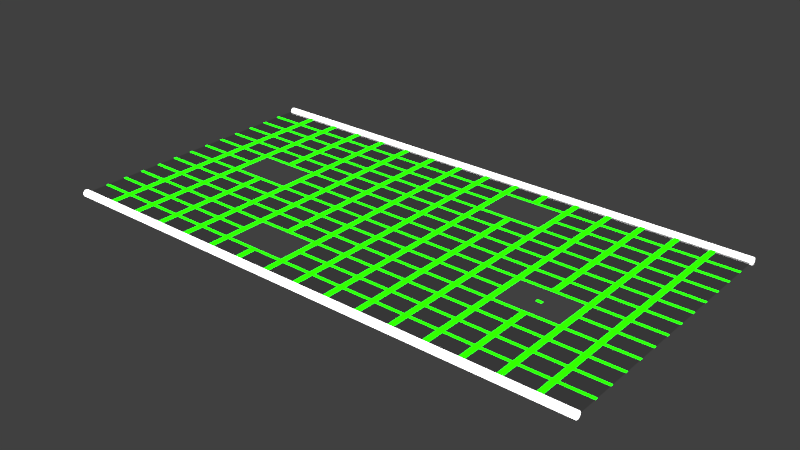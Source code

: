 # Source: track02.002.blend  (saved by Blender 2.79.0; exported with 4.5.12 LTS)
import bpy
from mathutils import Matrix  # noqa: F401  (used for matrix-valued properties, if any)

bpy.ops.wm.read_factory_settings(use_empty=True)
scene = bpy.context.scene
scene.name = 'Scene'

# ---- collections
col_collection_1 = bpy.data.collections.new('Collection 1'); scene.collection.children.link(col_collection_1)

# ---- materials (node trees are filled in below, after node groups)
mat_neon_white = bpy.data.materials.new('neon_white')
mat_neon_white.alpha_threshold = 0.0
mat_neon_white.roughness = 0.5
mat_bottom_white_glass = bpy.data.materials.new('bottom_white_glass')
mat_bottom_white_glass.alpha_threshold = 0.0
mat_bottom_white_glass.roughness = 0.5
mat_bottom_white_glass.line_color = (0.0, 0.0, 0.0, 1.0)
mat_neon_green = bpy.data.materials.new('neon_green')
mat_neon_green.alpha_threshold = 0.0
mat_neon_green.roughness = 0.5

# ---- material node trees
mat_neon_white.use_nodes = True; mat_neon_white.node_tree.nodes.clear()
_N = mat_neon_white.node_tree.nodes; _L = mat_neon_white.node_tree.links
n0 = _N.new('ShaderNodeOutputMaterial'); n0.name = 'Material Output'; n0.location = (300, 300)
n1 = _N.new('ShaderNodeEmission'); n1.name = 'Emission'; n1.location = (10, 300)
n1.inputs[0].default_value = (0.8, 0.8, 0.8, 1.0)
n1.inputs[1].default_value = 5.0
_L.new(n1.outputs[0], n0.inputs[0])
n0.is_active_output = True
mat_bottom_white_glass.use_nodes = True; mat_bottom_white_glass.node_tree.nodes.clear()
_N = mat_bottom_white_glass.node_tree.nodes; _L = mat_bottom_white_glass.node_tree.links
n0 = _N.new('ShaderNodeOutputMaterial'); n0.name = 'Material Output'; n0.location = (300, 300)
n1 = _N.new('ShaderNodeBsdfGlass'); n1.name = 'Glass BSDF'; n1.location = (10, 300)
n1.distribution = 'BECKMANN'
n1.inputs[0].default_value = (0.7224, 0.7224, 0.7224, 1.0)
n1.inputs[2].default_value = 1.45
_L.new(n1.outputs[0], n0.inputs[0])
n0.is_active_output = True
mat_neon_green.use_nodes = True; mat_neon_green.node_tree.nodes.clear()
_N = mat_neon_green.node_tree.nodes; _L = mat_neon_green.node_tree.links
n0 = _N.new('ShaderNodeOutputMaterial'); n0.name = 'Material Output'; n0.location = (300, 300)
n1 = _N.new('ShaderNodeEmission'); n1.name = 'Emission'; n1.location = (10, 300)
n1.inputs[0].default_value = (0.003425, 0.8, 0.0, 1.0)
n1.inputs[1].default_value = 10.0
_L.new(n1.outputs[0], n0.inputs[0])
n0.is_active_output = True

# ---- world
world_world = bpy.data.worlds.new('World'); scene.world = world_world
world_world.color = (0.05088, 0.05088, 0.05088)
world_world.use_sun_shadow = False
world_world.sun_shadow_jitter_overblur = 0.0
world_world.cycles.sampling_method = 'MANUAL'

# ---- meshes
me_cylinder_007 = bpy.data.meshes.new('Cylinder.007')
me_cylinder_007.from_pydata([(-39.99, 21.0, -3.46e-06), (40.04, 21.0, 2.582e-06), (-39.99, 20.99, -0.09758), (40.04, 20.99, -0.09758), (-39.99, 20.96, -0.1914), (40.04, 20.96, -0.1914), (-39.99, 20.92, -0.2779), (40.04, 20.92, -0.2779), (-39.99, 20.85, -0.3537), (40.04, 20.85, -0.3537), (-39.99, 20.78, -0.4159), (40.04, 20.78, -0.4159), (-39.99, 20.69, -0.4621), (40.04, 20.69, -0.4621), (-39.99, 20.6, -0.4906), (40.04, 20.6, -0.4906), (-39.99, 20.5, -0.5002), (40.04, 20.5, -0.5002), (-39.99, 20.4, -0.4906), (40.04, 20.4, -0.4906), (-39.99, 20.31, -0.4621), (40.04, 20.31, -0.4621), (-39.99, 20.22, -0.4159), (40.04, 20.22, -0.4159), (-39.99, 20.15, -0.3537), (40.04, 20.15, -0.3537), (-39.99, 20.08, -0.2779), (40.04, 20.08, -0.2779), (-39.99, 20.04, -0.1914), (40.04, 20.04, -0.1914), (-39.99, 20.01, -0.09758), (40.04, 20.01, -0.09758), (-39.99, 20.0, -3.297e-06), (40.04, 20.0, 2.745e-06), (-39.99, 20.01, 0.09758), (40.04, 20.01, 0.09758), (-39.99, 20.04, 0.1914), (40.04, 20.04, 0.1914), (-39.99, 20.08, 0.2779), (40.04, 20.08, 0.2779), (-39.99, 20.15, 0.3537), (40.04, 20.15, 0.3537), (-39.99, 20.22, 0.4159), (40.04, 20.22, 0.4159), (-39.99, 20.31, 0.4621), (40.04, 20.31, 0.4621), (-39.99, 20.4, 0.4906), (40.04, 20.4, 0.4906), (-39.99, 20.5, 0.5002), (40.04, 20.5, 0.5002), (-39.99, 20.6, 0.4906), (40.04, 20.6, 0.4906), (-39.99, 20.69, 0.4621), (40.04, 20.69, 0.4621), (-39.99, 20.78, 0.4159), (40.04, 20.78, 0.4159), (-39.99, 20.85, 0.3537), (40.04, 20.85, 0.3537), (-39.99, 20.92, 0.2779), (40.04, 20.92, 0.2779), (-39.99, 20.96, 0.1914), (40.04, 20.96, 0.1914), (-39.99, 20.99, 0.09758), (40.04, 20.99, 0.09758), (-40.02, -20.0, -3.025e-06), (40.01, -20.0, 3.096e-06), (-40.02, -20.01, -0.09758), (40.01, -20.01, -0.09758), (-40.02, -20.04, -0.1914), (40.01, -20.04, -0.1914), (-40.02, -20.08, -0.2779), (40.01, -20.08, -0.2779), (-40.02, -20.15, -0.3537), (40.01, -20.15, -0.3537), (-40.02, -20.22, -0.4159), (40.01, -20.22, -0.4159), (-40.02, -20.31, -0.4621), (40.01, -20.31, -0.4621), (-40.02, -20.4, -0.4906), (40.01, -20.4, -0.4906), (-40.02, -20.5, -0.5002), (40.01, -20.5, -0.5002), (-40.02, -20.6, -0.4906), (40.01, -20.6, -0.4906), (-40.02, -20.69, -0.4621), (40.01, -20.69, -0.4621), (-40.02, -20.78, -0.4159), (40.01, -20.78, -0.4159), (-40.02, -20.85, -0.3537), (40.01, -20.85, -0.3537), (-40.02, -20.92, -0.2779), (40.01, -20.92, -0.2779), (-40.02, -20.96, -0.1914), (40.01, -20.96, -0.1914), (-40.02, -20.99, -0.09758), (40.01, -20.99, -0.09758), (-40.02, -21.0, -2.862e-06), (40.01, -21.0, 3.259e-06), (-40.02, -20.99, 0.09758), (40.01, -20.99, 0.09758), (-40.02, -20.96, 0.1914), (40.01, -20.96, 0.1914), (-40.02, -20.92, 0.2779), (40.01, -20.92, 0.2779), (-40.02, -20.85, 0.3537), (40.01, -20.85, 0.3537), (-40.02, -20.78, 0.4159), (40.01, -20.78, 0.4159), (-40.02, -20.69, 0.4621), (40.01, -20.69, 0.4621), (-40.02, -20.6, 0.4906), (40.01, -20.6, 0.4906), (-40.02, -20.5, 0.5002), (40.01, -20.5, 0.5002), (-40.02, -20.4, 0.4906), (40.01, -20.4, 0.4906), (-40.02, -20.31, 0.4621), (40.01, -20.31, 0.4621), (-40.02, -20.22, 0.4159), (40.01, -20.22, 0.4159), (-40.02, -20.15, 0.3537), (40.01, -20.15, 0.3537), (-40.02, -20.08, 0.2779), (40.01, -20.08, 0.2779), (-40.02, -20.04, 0.1914), (40.01, -20.04, 0.1914), (-40.02, -20.01, 0.09758), (40.01, -20.01, 0.09758), (-40.0, -20.0, -3.91e-09), (40.0, -20.0, 7.546e-08), (-40.0, 20.0, -3.91e-09), (40.0, 20.0, 7.546e-08), (-40.0, 16.72, -3.91e-09), (-40.0, 17.12, -3.91e-09), (-40.0, 13.65, -3.91e-09), (-40.0, 14.05, -3.91e-09), (-40.0, 10.57, -3.91e-09), (-40.0, 10.97, -3.91e-09), (-40.0, 7.492, -3.91e-09), (-40.0, 7.892, -3.91e-09), (-40.0, 4.415, -3.91e-09), (-40.0, 4.815, -3.91e-09), (-40.0, 1.338, -3.91e-09), (-40.0, 1.738, -3.91e-09), (-40.0, -1.738, -3.91e-09), (-40.0, -1.338, -3.91e-09), (-40.0, -4.815, -3.91e-09), (-40.0, -4.415, -3.91e-09), (-40.0, -7.892, -3.91e-09), (-40.0, -7.492, -3.91e-09), (-40.0, -10.97, -3.91e-09), (-40.0, -10.57, -3.91e-09), (-40.0, -14.05, -3.91e-09), (-40.0, -13.65, -3.91e-09), (-40.0, -17.12, -3.91e-09), (-40.0, -16.72, -3.91e-09), (40.0, -16.72, 7.546e-08), (40.0, -17.12, 7.546e-08), (40.0, -13.65, 7.546e-08), (40.0, -14.05, 7.546e-08), (40.0, -10.57, 7.546e-08), (40.0, -10.97, 7.546e-08), (40.0, -7.492, 7.546e-08), (40.0, -7.892, 7.546e-08), (40.0, -4.415, 7.546e-08), (40.0, -4.815, 7.546e-08), (40.0, -1.338, 7.546e-08), (40.0, -1.738, 7.546e-08), (40.0, 1.738, 7.546e-08), (40.0, 1.338, 7.546e-08), (40.0, 4.815, 7.546e-08), (40.0, 4.415, 7.546e-08), (40.0, 7.892, 7.546e-08), (40.0, 7.492, 7.546e-08), (40.0, 10.97, 7.546e-08), (40.0, 10.57, 7.546e-08), (40.0, 14.05, 7.546e-08), (40.0, 13.65, 7.546e-08), (40.0, 17.12, 7.546e-08), (40.0, 16.72, 7.546e-08), (-34.6, -20.0, 1.447e-09), (-35.4, -20.0, 6.53e-10), (-29.6, -20.0, 6.407e-09), (-30.4, -20.0, 5.614e-09), (-24.6, -20.0, 1.137e-08), (-25.4, -20.0, 1.057e-08), (-19.6, -20.0, 1.633e-08), (-20.4, -20.0, 1.553e-08), (-14.6, -20.0, 2.129e-08), (-15.4, -20.0, 2.049e-08), (-9.602, -20.0, 2.625e-08), (-10.4, -20.0, 2.546e-08), (-4.602, -20.0, 3.121e-08), (-5.402, -20.0, 3.042e-08), (0.3983, -20.0, 3.617e-08), (-0.4017, -20.0, 3.538e-08), (5.398, -20.0, 4.113e-08), (4.598, -20.0, 4.034e-08), (10.4, -20.0, 4.609e-08), (9.598, -20.0, 4.53e-08), (15.4, -20.0, 5.105e-08), (14.6, -20.0, 5.026e-08), (20.4, -20.0, 5.601e-08), (19.6, -20.0, 5.522e-08), (25.4, -20.0, 6.097e-08), (24.6, -20.0, 6.018e-08), (30.4, -20.0, 6.593e-08), (29.6, -20.0, 6.514e-08), (35.4, -20.0, 7.089e-08), (34.6, -20.0, 7.01e-08), (34.6, 20.0, 7.01e-08), (35.4, 20.0, 7.089e-08), (29.6, 20.0, 6.514e-08), (30.4, 20.0, 6.593e-08), (24.6, 20.0, 6.018e-08), (25.4, 20.0, 6.097e-08), (19.6, 20.0, 5.522e-08), (20.4, 20.0, 5.601e-08), (14.6, 20.0, 5.026e-08), (15.4, 20.0, 5.105e-08), (9.598, 20.0, 4.53e-08), (10.4, 20.0, 4.609e-08), (4.598, 20.0, 4.034e-08), (5.398, 20.0, 4.113e-08), (-0.4017, 20.0, 3.538e-08), (0.3983, 20.0, 3.617e-08), (-5.402, 20.0, 3.042e-08), (-4.602, 20.0, 3.121e-08), (-10.4, 20.0, 2.546e-08), (-9.602, 20.0, 2.625e-08), (-15.4, 20.0, 2.049e-08), (-14.6, 20.0, 2.129e-08), (-20.4, 20.0, 1.553e-08), (-19.6, 20.0, 1.633e-08), (-25.4, 20.0, 1.057e-08), (-24.6, 20.0, 1.137e-08), (-30.4, 20.0, 5.614e-09), (-29.6, 20.0, 6.407e-09), (-35.4, 20.0, 6.53e-10), (-34.6, 20.0, 1.447e-09), (35.4, -17.12, 7.089e-08), (35.4, -16.72, 7.089e-08), (34.6, -16.72, 7.01e-08), (34.6, -17.12, 7.01e-08), (30.4, -17.12, 6.593e-08), (30.4, -16.72, 6.593e-08), (29.6, -16.72, 6.514e-08), (29.6, -17.12, 6.514e-08), (25.4, -17.12, 6.097e-08), (25.4, -16.72, 6.097e-08), (24.6, -16.72, 6.018e-08), (24.6, -17.12, 6.018e-08), (20.4, -17.12, 5.601e-08), (20.4, -16.72, 5.601e-08), (19.6, -16.72, 5.522e-08), (19.6, -17.12, 5.522e-08), (15.4, -17.12, 5.105e-08), (15.4, -16.72, 5.105e-08), (14.6, -16.72, 5.026e-08), (14.6, -17.12, 5.026e-08), (10.4, -17.12, 4.609e-08), (10.4, -16.72, 4.609e-08), (9.598, -16.72, 4.53e-08), (9.598, -17.12, 4.53e-08), (5.398, -17.12, 4.113e-08), (5.398, -16.72, 4.113e-08), (4.598, -16.72, 4.034e-08), (4.598, -17.12, 4.034e-08), (0.3983, -17.12, 3.617e-08), (0.3983, -16.72, 3.617e-08), (-0.4017, -16.72, 3.538e-08), (-0.4017, -17.12, 3.538e-08), (-4.602, -17.12, 3.121e-08), (-4.602, -16.72, 3.121e-08), (-5.402, -16.72, 3.042e-08), (-5.402, -17.12, 3.042e-08), (-9.602, -17.12, 2.625e-08), (-9.602, -16.72, 2.625e-08), (-10.4, -16.72, 2.546e-08), (-10.4, -17.12, 2.546e-08), (-14.6, -17.12, 2.129e-08), (-14.6, -16.72, 2.129e-08), (-15.4, -16.72, 2.049e-08), (-15.4, -17.12, 2.049e-08), (-19.6, -17.12, 1.633e-08), (-19.6, -16.72, 1.633e-08), (-20.4, -16.72, 1.553e-08), (-20.4, -17.12, 1.553e-08), (-24.6, -17.12, 1.137e-08), (-24.6, -16.72, 1.137e-08), (-25.4, -16.72, 1.057e-08), (-25.4, -17.12, 1.057e-08), (-29.6, -17.12, 6.407e-09), (-29.6, -16.72, 6.407e-09), (-30.4, -16.72, 5.614e-09), (-30.4, -17.12, 5.614e-09), (-35.4, -17.12, 6.53e-10), (-34.6, -17.12, 1.447e-09), (-34.6, -16.72, 1.447e-09), (-35.4, -16.72, 6.53e-10), (35.4, -14.05, 7.089e-08), (35.4, -13.65, 7.089e-08), (34.6, -13.65, 7.01e-08), (34.6, -14.05, 7.01e-08), (30.4, -14.05, 6.593e-08), (30.4, -13.65, 6.593e-08), (29.6, -13.65, 6.514e-08), (29.6, -14.05, 6.514e-08), (25.4, -14.05, 6.097e-08), (25.4, -13.65, 6.097e-08), (24.6, -13.65, 6.018e-08), (24.6, -14.05, 6.018e-08), (20.4, -14.05, 5.601e-08), (20.4, -13.65, 5.601e-08), (19.6, -13.65, 5.522e-08), (19.6, -14.05, 5.522e-08), (15.4, -14.05, 5.105e-08), (15.4, -13.65, 5.105e-08), (14.6, -13.65, 5.026e-08), (14.6, -14.05, 5.026e-08), (10.4, -14.05, 4.609e-08), (10.4, -13.65, 4.609e-08), (9.598, -13.65, 4.53e-08), (9.598, -14.05, 4.53e-08), (5.398, -14.05, 4.113e-08), (5.398, -13.65, 4.113e-08), (4.598, -13.65, 4.034e-08), (4.598, -14.05, 4.034e-08), (0.3983, -14.05, 3.617e-08), (0.3983, -13.65, 3.617e-08), (-0.4017, -13.65, 3.538e-08), (-0.4017, -14.05, 3.538e-08), (-4.602, -14.05, 3.121e-08), (-4.602, -13.65, 3.121e-08), (-5.402, -13.65, 3.042e-08), (-5.402, -14.05, 3.042e-08), (-14.6, -14.05, 2.129e-08), (-14.6, -13.65, 2.129e-08), (-15.4, -13.65, 2.049e-08), (-15.4, -14.05, 2.049e-08), (-19.6, -14.05, 1.633e-08), (-19.6, -13.65, 1.633e-08), (-20.4, -13.65, 1.553e-08), (-20.4, -14.05, 1.553e-08), (-24.6, -14.05, 1.137e-08), (-24.6, -13.65, 1.137e-08), (-25.4, -13.65, 1.057e-08), (-25.4, -14.05, 1.057e-08), (-29.6, -14.05, 6.407e-09), (-29.6, -13.65, 6.407e-09), (-30.4, -13.65, 5.614e-09), (-30.4, -14.05, 5.614e-09), (-35.4, -14.05, 6.53e-10), (-34.6, -14.05, 1.447e-09), (-34.6, -13.65, 1.447e-09), (-35.4, -13.65, 6.53e-10), (35.4, -10.97, 7.089e-08), (35.4, -10.57, 7.089e-08), (34.6, -10.57, 7.01e-08), (34.6, -10.97, 7.01e-08), (30.4, -10.97, 6.593e-08), (30.4, -10.57, 6.593e-08), (29.6, -10.57, 6.514e-08), (29.6, -10.97, 6.514e-08), (25.4, -10.97, 6.097e-08), (25.4, -10.57, 6.097e-08), (24.6, -10.57, 6.018e-08), (24.6, -10.97, 6.018e-08), (20.4, -10.97, 5.601e-08), (20.4, -10.57, 5.601e-08), (19.6, -10.57, 5.522e-08), (19.6, -10.97, 5.522e-08), (15.4, -10.97, 5.105e-08), (15.4, -10.57, 5.105e-08), (14.6, -10.57, 5.026e-08), (14.6, -10.97, 5.026e-08), (10.4, -10.97, 4.609e-08), (10.4, -10.57, 4.609e-08), (9.598, -10.57, 4.53e-08), (9.598, -10.97, 4.53e-08), (5.398, -10.97, 4.113e-08), (5.398, -10.57, 4.113e-08), (4.598, -10.57, 4.034e-08), (4.598, -10.97, 4.034e-08), (0.3983, -10.97, 3.617e-08), (0.3983, -10.57, 3.617e-08), (-0.4017, -10.57, 3.538e-08), (-0.4017, -10.97, 3.538e-08), (-4.602, -10.97, 3.121e-08), (-4.602, -10.57, 3.121e-08), (-5.402, -10.57, 3.042e-08), (-5.402, -10.97, 3.042e-08), (-9.602, -10.97, 2.625e-08), (-9.602, -10.57, 2.625e-08), (-10.4, -10.57, 2.546e-08), (-10.4, -10.97, 2.546e-08), (-14.6, -10.97, 2.129e-08), (-14.6, -10.57, 2.129e-08), (-15.4, -10.57, 2.049e-08), (-15.4, -10.97, 2.049e-08), (-19.6, -10.97, 1.633e-08), (-19.6, -10.57, 1.633e-08), (-20.4, -10.57, 1.553e-08), (-20.4, -10.97, 1.553e-08), (-24.6, -10.97, 1.137e-08), (-24.6, -10.57, 1.137e-08), (-25.4, -10.57, 1.057e-08), (-25.4, -10.97, 1.057e-08), (-29.6, -10.97, 6.407e-09), (-29.6, -10.57, 6.407e-09), (-30.4, -10.57, 5.614e-09), (-30.4, -10.97, 5.614e-09), (-35.4, -10.97, 6.53e-10), (-34.6, -10.97, 1.447e-09), (-34.6, -10.57, 1.447e-09), (-35.4, -10.57, 6.53e-10), (35.4, -7.892, 7.089e-08), (35.4, -7.492, 7.089e-08), (34.6, -7.492, 7.01e-08), (34.6, -7.892, 7.01e-08), (30.4, -7.892, 6.593e-08), (30.4, -7.492, 6.593e-08), (29.6, -7.492, 6.514e-08), (29.6, -7.892, 6.514e-08), (25.4, -7.892, 6.097e-08), (25.4, -7.492, 6.097e-08), (24.6, -7.492, 6.018e-08), (24.6, -7.892, 6.018e-08), (20.4, -7.892, 5.601e-08), (20.4, -7.492, 5.601e-08), (19.6, -7.492, 5.522e-08), (19.6, -7.892, 5.522e-08), (15.4, -7.892, 5.105e-08), (15.4, -7.492, 5.105e-08), (14.6, -7.492, 5.026e-08), (14.6, -7.892, 5.026e-08), (10.4, -7.892, 4.609e-08), (10.4, -7.492, 4.609e-08), (9.598, -7.492, 4.53e-08), (9.598, -7.892, 4.53e-08), (5.398, -7.892, 4.113e-08), (5.398, -7.492, 4.113e-08), (4.598, -7.492, 4.034e-08), (4.598, -7.892, 4.034e-08), (0.3983, -7.892, 3.617e-08), (0.3983, -7.492, 3.617e-08), (-0.4017, -7.492, 3.538e-08), (-0.4017, -7.892, 3.538e-08), (-4.602, -7.892, 3.121e-08), (-4.602, -7.492, 3.121e-08), (-5.402, -7.492, 3.042e-08), (-5.402, -7.892, 3.042e-08), (-9.602, -7.892, 2.625e-08), (-9.602, -7.492, 2.625e-08), (-10.4, -7.492, 2.546e-08), (-10.4, -7.892, 2.546e-08), (-14.6, -7.892, 2.129e-08), (-14.6, -7.492, 2.129e-08), (-15.4, -7.492, 2.049e-08), (-15.4, -7.892, 2.049e-08), (-19.6, -7.892, 1.633e-08), (-19.6, -7.492, 1.633e-08), (-20.4, -7.492, 1.553e-08), (-20.4, -7.892, 1.553e-08), (-24.6, -7.892, 1.137e-08), (-24.6, -7.492, 1.137e-08), (-25.4, -7.492, 1.057e-08), (-25.4, -7.892, 1.057e-08), (-29.6, -7.892, 6.407e-09), (-29.6, -7.492, 6.407e-09), (-30.4, -7.492, 5.614e-09), (-30.4, -7.892, 5.614e-09), (-35.4, -7.892, 6.53e-10), (-34.6, -7.892, 1.447e-09), (-34.6, -7.492, 1.447e-09), (-35.4, -7.492, 6.53e-10), (35.4, -4.815, 7.089e-08), (35.4, -4.415, 7.089e-08), (34.6, -4.415, 7.01e-08), (34.6, -4.815, 7.01e-08), (30.4, -4.815, 6.593e-08), (30.4, -4.415, 6.593e-08), (29.6, -4.415, 6.514e-08), (29.6, -4.815, 6.514e-08), (25.4, -4.815, 6.097e-08), (25.4, -4.415, 6.097e-08), (24.6, -4.415, 6.018e-08), (24.6, -4.815, 6.018e-08), (20.4, -4.815, 5.601e-08), (20.4, -4.415, 5.601e-08), (19.6, -4.415, 5.522e-08), (19.6, -4.815, 5.522e-08), (15.4, -4.815, 5.105e-08), (15.4, -4.415, 5.105e-08), (14.6, -4.415, 5.026e-08), (14.6, -4.815, 5.026e-08), (10.4, -4.815, 4.609e-08), (10.4, -4.415, 4.609e-08), (9.598, -4.415, 4.53e-08), (9.598, -4.815, 4.53e-08), (5.398, -4.815, 4.113e-08), (5.398, -4.415, 4.113e-08), (4.598, -4.415, 4.034e-08), (4.598, -4.815, 4.034e-08), (0.3983, -4.815, 3.617e-08), (0.3983, -4.415, 3.617e-08), (-0.4017, -4.415, 3.538e-08), (-0.4017, -4.815, 3.538e-08), (-4.602, -4.815, 3.121e-08), (-4.602, -4.415, 3.121e-08), (-5.402, -4.415, 3.042e-08), (-5.402, -4.815, 3.042e-08), (-9.602, -4.815, 2.625e-08), (-9.602, -4.415, 2.625e-08), (-10.4, -4.415, 2.546e-08), (-10.4, -4.815, 2.546e-08), (-14.6, -4.815, 2.129e-08), (-14.6, -4.415, 2.129e-08), (-15.4, -4.415, 2.049e-08), (-15.4, -4.815, 2.049e-08), (-19.6, -4.815, 1.633e-08), (-19.6, -4.415, 1.633e-08), (-20.4, -4.415, 1.553e-08), (-20.4, -4.815, 1.553e-08), (-24.6, -4.815, 1.137e-08), (-24.6, -4.415, 1.137e-08), (-25.4, -4.415, 1.057e-08), (-25.4, -4.815, 1.057e-08), (-29.6, -4.815, 6.407e-09), (-29.6, -4.415, 6.407e-09), (-30.4, -4.415, 5.614e-09), (-30.4, -4.815, 5.614e-09), (-35.4, -4.815, 6.53e-10), (-34.6, -4.815, 1.447e-09), (-34.6, -4.415, 1.447e-09), (-35.4, -4.415, 6.53e-10), (35.4, -1.738, 7.089e-08), (35.4, -1.338, 7.089e-08), (34.6, -1.338, 7.01e-08), (34.6, -1.738, 7.01e-08), (30.4, -1.738, 6.593e-08), (30.4, -1.338, 6.593e-08), (29.6, -1.338, 6.514e-08), (29.6, -1.738, 6.514e-08), (25.4, -1.738, 6.097e-08), (25.4, -1.338, 6.097e-08), (24.6, -1.338, 6.018e-08), (24.6, -1.738, 6.018e-08), (20.4, -1.738, 5.601e-08), (20.4, -1.338, 5.601e-08), (19.6, -1.338, 5.522e-08), (19.6, -1.738, 5.522e-08), (15.4, -1.738, 5.105e-08), (15.4, -1.338, 5.105e-08), (14.6, -1.338, 5.026e-08), (14.6, -1.738, 5.026e-08), (10.4, -1.738, 4.609e-08), (10.4, -1.338, 4.609e-08), (9.598, -1.338, 4.53e-08), (9.598, -1.738, 4.53e-08), (5.398, -1.738, 4.113e-08), (5.398, -1.338, 4.113e-08), (4.598, -1.338, 4.034e-08), (4.598, -1.738, 4.034e-08), (0.3983, -1.738, 3.617e-08), (0.3983, -1.338, 3.617e-08), (-0.4017, -1.338, 3.538e-08), (-0.4017, -1.738, 3.538e-08), (-4.602, -1.738, 3.121e-08), (-4.602, -1.338, 3.121e-08), (-5.402, -1.338, 3.042e-08), (-5.402, -1.738, 3.042e-08), (-9.602, -1.738, 2.625e-08), (-9.602, -1.338, 2.625e-08), (-10.4, -1.338, 2.546e-08), (-10.4, -1.738, 2.546e-08), (-14.6, -1.738, 2.129e-08), (-14.6, -1.338, 2.129e-08), (-15.4, -1.338, 2.049e-08), (-15.4, -1.738, 2.049e-08), (-19.6, -1.738, 1.633e-08), (-19.6, -1.338, 1.633e-08), (-20.4, -1.338, 1.553e-08), (-20.4, -1.738, 1.553e-08), (-24.6, -1.738, 1.137e-08), (-24.6, -1.338, 1.137e-08), (-25.4, -1.338, 1.057e-08), (-25.4, -1.738, 1.057e-08), (-29.6, -1.738, 6.407e-09), (-29.6, -1.338, 6.407e-09), (-30.4, -1.338, 5.614e-09), (-30.4, -1.738, 5.614e-09), (-35.4, -1.738, 6.53e-10), (-34.6, -1.738, 1.447e-09), (-34.6, -1.338, 1.447e-09), (-35.4, -1.338, 6.53e-10), (35.4, 1.338, 7.089e-08), (35.4, 1.738, 7.089e-08), (34.6, 1.738, 7.01e-08), (34.6, 1.338, 7.01e-08), (30.4, 1.338, 6.593e-08), (30.4, 1.738, 6.593e-08), (29.6, 1.738, 6.514e-08), (29.6, 1.338, 6.514e-08), (25.4, 1.338, 6.097e-08), (25.4, 1.738, 6.097e-08), (24.6, 1.738, 6.018e-08), (24.6, 1.338, 6.018e-08), (20.4, 1.338, 5.601e-08), (20.4, 1.738, 5.601e-08), (19.6, 1.738, 5.522e-08), (19.6, 1.338, 5.522e-08), (15.4, 1.338, 5.105e-08), (15.4, 1.738, 5.105e-08), (14.6, 1.738, 5.026e-08), (14.6, 1.338, 5.026e-08), (10.4, 1.338, 4.609e-08), (10.4, 1.738, 4.609e-08), (9.598, 1.738, 4.53e-08), (9.598, 1.338, 4.53e-08), (5.398, 1.338, 4.113e-08), (5.398, 1.738, 4.113e-08), (4.598, 1.738, 4.034e-08), (4.598, 1.338, 4.034e-08), (0.3983, 1.338, 3.617e-08), (0.3983, 1.738, 3.617e-08), (-0.4017, 1.738, 3.538e-08), (-0.4017, 1.338, 3.538e-08), (-4.602, 1.338, 3.121e-08), (-4.602, 1.738, 3.121e-08), (-5.402, 1.738, 3.042e-08), (-5.402, 1.338, 3.042e-08), (-9.602, 1.338, 2.625e-08), (-9.602, 1.738, 2.625e-08), (-10.4, 1.738, 2.546e-08), (-10.4, 1.338, 2.546e-08), (-14.6, 1.338, 2.129e-08), (-14.6, 1.738, 2.129e-08), (-15.4, 1.738, 2.049e-08), (-15.4, 1.338, 2.049e-08), (-19.6, 1.338, 1.633e-08), (-19.6, 1.738, 1.633e-08), (-20.4, 1.738, 1.553e-08), (-20.4, 1.338, 1.553e-08), (-29.6, 1.338, 6.407e-09), (-29.6, 1.738, 6.407e-09), (-30.4, 1.738, 5.614e-09), (-30.4, 1.338, 5.614e-09), (-35.4, 1.338, 6.53e-10), (-34.6, 1.338, 1.447e-09), (-34.6, 1.738, 1.447e-09), (-35.4, 1.738, 6.53e-10), (35.4, 4.415, 7.089e-08), (35.4, 4.815, 7.089e-08), (34.6, 4.815, 7.01e-08), (34.6, 4.415, 7.01e-08), (30.4, 4.415, 6.593e-08), (30.4, 4.815, 6.593e-08), (29.6, 4.815, 6.514e-08), (29.6, 4.415, 6.514e-08), (25.4, 4.415, 6.097e-08), (25.4, 4.815, 6.097e-08), (24.6, 4.815, 6.018e-08), (24.6, 4.415, 6.018e-08), (20.4, 4.415, 5.601e-08), (20.4, 4.815, 5.601e-08), (19.6, 4.815, 5.522e-08), (19.6, 4.415, 5.522e-08), (15.4, 4.415, 5.105e-08), (15.4, 4.815, 5.105e-08), (14.6, 4.815, 5.026e-08), (14.6, 4.415, 5.026e-08), (10.4, 4.415, 4.609e-08), (10.4, 4.815, 4.609e-08), (9.598, 4.815, 4.53e-08), (9.598, 4.415, 4.53e-08), (5.398, 4.415, 4.113e-08), (5.398, 4.815, 4.113e-08), (4.598, 4.815, 4.034e-08), (4.598, 4.415, 4.034e-08), (0.3983, 4.415, 3.617e-08), (0.3983, 4.815, 3.617e-08), (-0.4017, 4.815, 3.538e-08), (-0.4017, 4.415, 3.538e-08), (-4.602, 4.415, 3.121e-08), (-4.602, 4.815, 3.121e-08), (-5.402, 4.815, 3.042e-08), (-5.402, 4.415, 3.042e-08), (-9.602, 4.415, 2.625e-08), (-9.602, 4.815, 2.625e-08), (-10.4, 4.815, 2.546e-08), (-10.4, 4.415, 2.546e-08), (-14.6, 4.415, 2.129e-08), (-14.6, 4.815, 2.129e-08), (-15.4, 4.815, 2.049e-08), (-15.4, 4.415, 2.049e-08), (-19.6, 4.415, 1.633e-08), (-19.6, 4.815, 1.633e-08), (-20.4, 4.815, 1.553e-08), (-20.4, 4.415, 1.553e-08), (-24.6, 4.415, 1.137e-08), (-24.6, 4.815, 1.137e-08), (-25.4, 4.815, 1.057e-08), (-25.4, 4.415, 1.057e-08), (-29.6, 4.415, 6.407e-09), (-29.6, 4.815, 6.407e-09), (-30.4, 4.815, 5.614e-09), (-30.4, 4.415, 5.614e-09), (-35.4, 4.415, 6.53e-10), (-34.6, 4.415, 1.447e-09), (-34.6, 4.815, 1.447e-09), (-35.4, 4.815, 6.53e-10), (35.4, 7.492, 7.089e-08), (35.4, 7.892, 7.089e-08), (34.6, 7.892, 7.01e-08), (34.6, 7.492, 7.01e-08), (30.4, 7.492, 6.593e-08), (30.4, 7.892, 6.593e-08), (29.6, 7.892, 6.514e-08), (29.6, 7.492, 6.514e-08), (25.4, 7.492, 6.097e-08), (25.4, 7.892, 6.097e-08), (24.6, 7.892, 6.018e-08), (24.6, 7.492, 6.018e-08), (20.4, 7.492, 5.601e-08), (20.4, 7.892, 5.601e-08), (19.6, 7.892, 5.522e-08), (19.6, 7.492, 5.522e-08), (15.4, 7.492, 5.105e-08), (15.4, 7.892, 5.105e-08), (14.6, 7.892, 5.026e-08), (14.6, 7.492, 5.026e-08), (10.4, 7.492, 4.609e-08), (10.4, 7.892, 4.609e-08), (9.598, 7.892, 4.53e-08), (9.598, 7.492, 4.53e-08), (5.398, 7.492, 4.113e-08), (5.398, 7.892, 4.113e-08), (4.598, 7.892, 4.034e-08), (4.598, 7.492, 4.034e-08), (0.3983, 7.492, 3.617e-08), (0.3983, 7.892, 3.617e-08), (-0.4017, 7.892, 3.538e-08), (-0.4017, 7.492, 3.538e-08), (-4.602, 7.492, 3.121e-08), (-4.602, 7.892, 3.121e-08), (-5.402, 7.892, 3.042e-08), (-5.402, 7.492, 3.042e-08), (-9.602, 7.492, 2.625e-08), (-9.602, 7.892, 2.625e-08), (-10.4, 7.892, 2.546e-08), (-10.4, 7.492, 2.546e-08), (-14.6, 7.492, 2.129e-08), (-14.6, 7.892, 2.129e-08), (-15.4, 7.892, 2.049e-08), (-15.4, 7.492, 2.049e-08), (-19.6, 7.492, 1.633e-08), (-19.6, 7.892, 1.633e-08), (-20.4, 7.892, 1.553e-08), (-20.4, 7.492, 1.553e-08), (-24.6, 7.492, 1.137e-08), (-24.6, 7.892, 1.137e-08), (-25.4, 7.892, 1.057e-08), (-25.4, 7.492, 1.057e-08), (-29.6, 7.492, 6.407e-09), (-29.6, 7.892, 6.407e-09), (-30.4, 7.892, 5.614e-09), (-30.4, 7.492, 5.614e-09), (-35.4, 7.492, 6.53e-10), (-34.6, 7.492, 1.447e-09), (-34.6, 7.892, 1.447e-09), (-35.4, 7.892, 6.53e-10), (35.4, 10.57, 7.089e-08), (35.4, 10.97, 7.089e-08), (34.6, 10.97, 7.01e-08), (34.6, 10.57, 7.01e-08), (30.4, 10.57, 6.593e-08), (30.4, 10.97, 6.593e-08), (29.6, 10.97, 6.514e-08), (29.6, 10.57, 6.514e-08), (25.4, 10.57, 6.097e-08), (25.4, 10.97, 6.097e-08), (24.6, 10.97, 6.018e-08), (24.6, 10.57, 6.018e-08), (20.4, 10.57, 5.601e-08), (20.4, 10.97, 5.601e-08), (19.6, 10.97, 5.522e-08), (19.6, 10.57, 5.522e-08), (15.4, 10.57, 5.105e-08), (15.4, 10.97, 5.105e-08), (14.6, 10.97, 5.026e-08), (14.6, 10.57, 5.026e-08), (10.4, 10.57, 4.609e-08), (10.4, 10.97, 4.609e-08), (9.598, 10.97, 4.53e-08), (9.598, 10.57, 4.53e-08), (5.398, 10.57, 4.113e-08), (5.398, 10.97, 4.113e-08), (4.598, 10.97, 4.034e-08), (4.598, 10.57, 4.034e-08), (0.3983, 10.57, 3.617e-08), (0.3983, 10.97, 3.617e-08), (-0.4017, 10.97, 3.538e-08), (-0.4017, 10.57, 3.538e-08), (-4.602, 10.57, 3.121e-08), (-4.602, 10.97, 3.121e-08), (-5.402, 10.97, 3.042e-08), (-5.402, 10.57, 3.042e-08), (-9.602, 10.57, 2.625e-08), (-9.602, 10.97, 2.625e-08), (-10.4, 10.97, 2.546e-08), (-10.4, 10.57, 2.546e-08), (-14.6, 10.57, 2.129e-08), (-14.6, 10.97, 2.129e-08), (-15.4, 10.97, 2.049e-08), (-15.4, 10.57, 2.049e-08), (-19.6, 10.57, 1.633e-08), (-19.6, 10.97, 1.633e-08), (-20.4, 10.97, 1.553e-08), (-20.4, 10.57, 1.553e-08), (-24.6, 10.57, 1.137e-08), (-24.6, 10.97, 1.137e-08), (-25.4, 10.97, 1.057e-08), (-25.4, 10.57, 1.057e-08), (-29.6, 10.57, 6.407e-09), (-29.6, 10.97, 6.407e-09), (-30.4, 10.97, 5.614e-09), (-30.4, 10.57, 5.614e-09), (-35.4, 10.57, 6.53e-10), (-34.6, 10.57, 1.447e-09), (-34.6, 10.97, 1.447e-09), (-35.4, 10.97, 6.53e-10), (35.4, 13.65, 7.089e-08), (35.4, 14.05, 7.089e-08), (34.6, 14.05, 7.01e-08), (34.6, 13.65, 7.01e-08), (30.4, 13.65, 6.593e-08), (30.4, 14.05, 6.593e-08), (29.6, 14.05, 6.514e-08), (29.6, 13.65, 6.514e-08), (25.4, 13.65, 6.097e-08), (25.4, 14.05, 6.097e-08), (24.6, 14.05, 6.018e-08), (24.6, 13.65, 6.018e-08), (20.4, 13.65, 5.601e-08), (20.4, 14.05, 5.601e-08), (19.6, 14.05, 5.522e-08), (19.6, 13.65, 5.522e-08), (15.4, 13.65, 5.105e-08), (15.4, 14.05, 5.105e-08), (14.6, 14.05, 5.026e-08), (14.6, 13.65, 5.026e-08), (5.398, 13.65, 4.113e-08), (5.398, 14.05, 4.113e-08), (4.598, 14.05, 4.034e-08), (4.598, 13.65, 4.034e-08), (0.3983, 13.65, 3.617e-08), (0.3983, 14.05, 3.617e-08), (-0.4017, 14.05, 3.538e-08), (-0.4017, 13.65, 3.538e-08), (-4.602, 13.65, 3.121e-08), (-4.602, 14.05, 3.121e-08), (-5.402, 14.05, 3.042e-08), (-5.402, 13.65, 3.042e-08), (-9.602, 13.65, 2.625e-08), (-9.602, 14.05, 2.625e-08), (-10.4, 14.05, 2.546e-08), (-10.4, 13.65, 2.546e-08), (-14.6, 13.65, 2.129e-08), (-14.6, 14.05, 2.129e-08), (-15.4, 14.05, 2.049e-08), (-15.4, 13.65, 2.049e-08), (-19.6, 13.65, 1.633e-08), (-19.6, 14.05, 1.633e-08), (-20.4, 14.05, 1.553e-08), (-20.4, 13.65, 1.553e-08), (-24.6, 13.65, 1.137e-08), (-24.6, 14.05, 1.137e-08), (-25.4, 14.05, 1.057e-08), (-25.4, 13.65, 1.057e-08), (-29.6, 13.65, 6.407e-09), (-29.6, 14.05, 6.407e-09), (-30.4, 14.05, 5.614e-09), (-30.4, 13.65, 5.614e-09), (-35.4, 13.65, 6.53e-10), (-34.6, 13.65, 1.447e-09), (-34.6, 14.05, 1.447e-09), (-35.4, 14.05, 6.53e-10), (35.4, 17.12, 7.089e-08), (34.6, 17.12, 7.01e-08), (34.6, 16.72, 7.01e-08), (35.4, 16.72, 7.089e-08), (30.4, 17.12, 6.593e-08), (29.6, 17.12, 6.514e-08), (29.6, 16.72, 6.514e-08), (30.4, 16.72, 6.593e-08), (25.4, 17.12, 6.097e-08), (24.6, 17.12, 6.018e-08), (24.6, 16.72, 6.018e-08), (25.4, 16.72, 6.097e-08), (20.4, 17.12, 5.601e-08), (19.6, 17.12, 5.522e-08), (19.6, 16.72, 5.522e-08), (20.4, 16.72, 5.601e-08), (15.4, 17.12, 5.105e-08), (14.6, 17.12, 5.026e-08), (14.6, 16.72, 5.026e-08), (15.4, 16.72, 5.105e-08), (10.4, 17.12, 4.609e-08), (9.598, 17.12, 4.53e-08), (9.598, 16.72, 4.53e-08), (10.4, 16.72, 4.609e-08), (5.398, 17.12, 4.113e-08), (4.598, 17.12, 4.034e-08), (4.598, 16.72, 4.034e-08), (5.398, 16.72, 4.113e-08), (0.3983, 17.12, 3.617e-08), (-0.4017, 17.12, 3.538e-08), (-0.4017, 16.72, 3.538e-08), (0.3983, 16.72, 3.617e-08), (-4.602, 17.12, 3.121e-08), (-5.402, 17.12, 3.042e-08), (-5.402, 16.72, 3.042e-08), (-4.602, 16.72, 3.121e-08), (-9.602, 17.12, 2.625e-08), (-10.4, 17.12, 2.546e-08), (-10.4, 16.72, 2.546e-08), (-9.602, 16.72, 2.625e-08), (-14.6, 17.12, 2.129e-08), (-15.4, 17.12, 2.049e-08), (-15.4, 16.72, 2.049e-08), (-14.6, 16.72, 2.129e-08), (-19.6, 17.12, 1.633e-08), (-20.4, 17.12, 1.553e-08), (-20.4, 16.72, 1.553e-08), (-19.6, 16.72, 1.633e-08), (-24.6, 17.12, 1.137e-08), (-25.4, 17.12, 1.057e-08), (-25.4, 16.72, 1.057e-08), (-24.6, 16.72, 1.137e-08), (-29.6, 17.12, 6.407e-09), (-30.4, 17.12, 5.614e-09), (-30.4, 16.72, 5.614e-09), (-29.6, 16.72, 6.407e-09), (-35.4, 17.12, 6.53e-10), (-35.4, 16.72, 6.53e-10), (-34.6, 16.72, 1.447e-09), (-34.6, 17.12, 1.447e-09)], [], [(0, 1, 3, 2), (2, 3, 5, 4), (4, 5, 7, 6), (6, 7, 9, 8), (8, 9, 11, 10), (10, 11, 13, 12), (12, 13, 15, 14), (14, 15, 17, 16), (16, 17, 19, 18), (18, 19, 21, 20), (20, 21, 23, 22), (22, 23, 25, 24), (24, 25, 27, 26), (26, 27, 29, 28), (28, 29, 31, 30), (30, 31, 33, 32), (32, 33, 35, 34), (34, 35, 37, 36), (36, 37, 39, 38), (38, 39, 41, 40), (40, 41, 43, 42), (42, 43, 45, 44), (44, 45, 47, 46), (46, 47, 49, 48), (48, 49, 51, 50), (50, 51, 53, 52), (52, 53, 55, 54), (54, 55, 57, 56), (56, 57, 59, 58), (58, 59, 61, 60), (3, 1, 63, 61, 59, 57, 55, 53, 51, 49, 47, 45, 43, 41, 39, 37, 35, 33, 31, 29, 27, 25, 23, 21, 19, 17, 15, 13, 11, 9, 7, 5), (60, 61, 63, 62), (62, 63, 1, 0), (0, 2, 4, 6, 8, 10, 12, 14, 16, 18, 20, 22, 24, 26, 28, 30, 32, 34, 36, 38, 40, 42, 44, 46, 48, 50, 52, 54, 56, 58, 60, 62), (64, 65, 67, 66), (66, 67, 69, 68), (68, 69, 71, 70), (70, 71, 73, 72), (72, 73, 75, 74), (74, 75, 77, 76), (76, 77, 79, 78), (78, 79, 81, 80), (80, 81, 83, 82), (82, 83, 85, 84), (84, 85, 87, 86), (86, 87, 89, 88), (88, 89, 91, 90), (90, 91, 93, 92), (92, 93, 95, 94), (94, 95, 97, 96), (96, 97, 99, 98), (98, 99, 101, 100), (100, 101, 103, 102), (102, 103, 105, 104), (104, 105, 107, 106), (106, 107, 109, 108), (108, 109, 111, 110), (110, 111, 113, 112), (112, 113, 115, 114), (114, 115, 117, 116), (116, 117, 119, 118), (118, 119, 121, 120), (120, 121, 123, 122), (122, 123, 125, 124), (67, 65, 127, 125, 123, 121, 119, 117, 115, 113, 111, 109, 107, 105, 103, 101, 99, 97, 95, 93, 91, 89, 87, 85, 83, 81, 79, 77, 75, 73, 71, 69), (124, 125, 127, 126), (126, 127, 65, 64), (64, 66, 68, 70, 72, 74, 76, 78, 80, 82, 84, 86, 88, 90, 92, 94, 96, 98, 100, 102, 104, 106, 108, 110, 112, 114, 116, 118, 120, 122, 124, 126), (180, 183, 295, 297), (241, 156, 159, 300), (301, 158, 161, 356), (357, 160, 163, 416), (417, 162, 165, 476), (477, 164, 167, 536), (537, 166, 169, 596), (597, 168, 171, 652), (653, 170, 173, 712), (713, 172, 175, 772), (773, 174, 177, 832), (833, 176, 179, 891), (888, 178, 131, 211), (137, 831, 884, 134), (886, 882, 942, 946), (881, 878, 938, 943), (877, 874, 934, 939), (873, 870, 930, 935), (869, 866, 926, 931), (865, 862, 922, 927), (861, 858, 918, 923), (857, 854, 914, 919), (849, 846, 902, 907), (845, 842, 898, 903), (841, 838, 894, 899), (139, 771, 828, 136), (837, 834, 890, 895), (830, 826, 883, 885), (825, 822, 879, 880), (821, 818, 875, 876), (817, 814, 871, 872), (813, 810, 867, 868), (809, 806, 863, 864), (805, 802, 859, 860), (801, 798, 855, 856), (789, 786, 847, 848), (785, 782, 843, 844), (781, 778, 839, 840), (141, 711, 768, 138), (777, 774, 835, 836), (770, 766, 827, 829), (765, 762, 823, 824), (761, 758, 819, 820), (757, 754, 815, 816), (753, 750, 811, 812), (749, 746, 807, 808), (745, 742, 803, 804), (741, 738, 799, 800), (737, 734, 795, 796), (733, 730, 791, 792), (729, 726, 787, 788), (725, 722, 783, 784), (721, 718, 779, 780), (143, 651, 708, 140), (717, 714, 775, 776), (710, 706, 767, 769), (705, 702, 763, 764), (701, 698, 759, 760), (697, 694, 755, 756), (693, 690, 751, 752), (689, 686, 747, 748), (685, 682, 743, 744), (681, 678, 739, 740), (677, 674, 735, 736), (673, 670, 731, 732), (669, 666, 727, 728), (665, 662, 723, 724), (661, 658, 719, 720), (145, 595, 648, 142), (657, 654, 715, 716), (650, 646, 707, 709), (641, 638, 695, 696), (637, 634, 691, 692), (633, 630, 687, 688), (629, 626, 683, 684), (625, 622, 679, 680), (621, 618, 675, 676), (617, 614, 671, 672), (613, 610, 667, 668), (609, 606, 663, 664), (605, 602, 659, 660), (147, 535, 592, 144), (601, 598, 655, 656), (594, 590, 647, 649), (581, 578, 639, 640), (577, 574, 635, 636), (573, 570, 631, 632), (569, 566, 627, 628), (565, 562, 623, 624), (561, 558, 619, 620), (557, 554, 615, 616), (553, 550, 611, 612), (549, 546, 607, 608), (545, 542, 603, 604), (149, 475, 532, 146), (541, 538, 599, 600), (534, 530, 591, 593), (529, 526, 587, 588), (525, 522, 583, 584), (521, 518, 579, 580), (517, 514, 575, 576), (513, 510, 571, 572), (509, 506, 567, 568), (505, 502, 563, 564), (501, 498, 559, 560), (497, 494, 555, 556), (493, 490, 551, 552), (151, 415, 472, 148), (481, 478, 539, 540), (474, 470, 531, 533), (469, 466, 527, 528), (465, 462, 523, 524), (461, 458, 519, 520), (457, 454, 515, 516), (453, 450, 511, 512), (449, 446, 507, 508), (445, 442, 503, 504), (441, 438, 499, 500), (437, 434, 495, 496), (433, 430, 491, 492), (153, 355, 412, 150), (421, 418, 479, 480), (414, 410, 471, 473), (409, 406, 467, 468), (405, 402, 463, 464), (401, 398, 459, 460), (397, 394, 455, 456), (393, 390, 451, 452), (389, 386, 447, 448), (385, 382, 443, 444), (381, 378, 439, 440), (377, 374, 435, 436), (373, 370, 431, 432), (369, 366, 427, 428), (365, 362, 423, 424), (155, 299, 352, 152), (361, 358, 419, 420), (354, 350, 411, 413), (349, 346, 407, 408), (345, 342, 403, 404), (341, 338, 399, 400), (333, 330, 387, 388), (329, 326, 383, 384), (325, 322, 379, 380), (321, 318, 375, 376), (317, 314, 371, 372), (313, 310, 367, 368), (309, 306, 363, 364), (128, 181, 296, 154), (305, 302, 359, 360), (298, 294, 351, 353), (293, 290, 347, 348), (289, 286, 343, 344), (285, 282, 339, 340), (273, 270, 331, 332), (269, 266, 327, 328), (265, 262, 323, 324), (261, 258, 319, 320), (257, 254, 315, 316), (253, 250, 311, 312), (249, 246, 307, 308), (208, 129, 157, 240), (182, 185, 291, 292), (184, 187, 287, 288), (186, 189, 283, 284), (188, 191, 279, 280), (190, 193, 275, 276), (192, 195, 271, 272), (194, 197, 267, 268), (196, 199, 263, 264), (198, 201, 259, 260), (200, 203, 255, 256), (202, 205, 251, 252), (204, 207, 247, 248), (206, 209, 243, 244), (892, 889, 210, 213), (135, 887, 945, 132), (245, 242, 303, 304), (947, 941, 236, 239), (940, 937, 234, 237), (936, 933, 232, 235), (932, 929, 230, 233), (928, 925, 228, 231), (924, 921, 226, 229), (920, 917, 224, 227), (916, 913, 222, 225), (912, 909, 220, 223), (908, 905, 218, 221), (904, 901, 216, 219), (900, 897, 214, 217), (896, 893, 212, 215), (240, 241, 242, 243), (244, 245, 246, 247), (248, 249, 250, 251), (252, 253, 254, 255), (256, 257, 258, 259), (260, 261, 262, 263), (264, 265, 266, 267), (268, 269, 270, 271), (272, 273, 274, 275), (276, 277, 278, 279), (280, 281, 282, 283), (284, 285, 286, 287), (288, 289, 290, 291), (292, 293, 294, 295), (296, 297, 298, 299), (300, 301, 302, 303), (304, 305, 306, 307), (308, 309, 310, 311), (312, 313, 314, 315), (316, 317, 318, 319), (320, 321, 322, 323), (324, 325, 326, 327), (328, 329, 330, 331), (332, 333, 334, 335), (336, 337, 338, 339), (340, 341, 342, 343), (344, 345, 346, 347), (348, 349, 350, 351), (352, 353, 354, 355), (356, 357, 358, 359), (360, 361, 362, 363), (364, 365, 366, 367), (368, 369, 370, 371), (372, 373, 374, 375), (376, 377, 378, 379), (380, 381, 382, 383), (384, 385, 386, 387), (388, 389, 390, 391), (392, 393, 394, 395), (396, 397, 398, 399), (400, 401, 402, 403), (404, 405, 406, 407), (408, 409, 410, 411), (412, 413, 414, 415), (416, 417, 418, 419), (420, 421, 422, 423), (424, 425, 426, 427), (428, 429, 430, 431), (432, 433, 434, 435), (436, 437, 438, 439), (440, 441, 442, 443), (444, 445, 446, 447), (448, 449, 450, 451), (452, 453, 454, 455), (456, 457, 458, 459), (460, 461, 462, 463), (464, 465, 466, 467), (468, 469, 470, 471), (472, 473, 474, 475), (476, 477, 478, 479), (480, 481, 482, 483), (484, 485, 486, 487), (488, 489, 490, 491), (492, 493, 494, 495), (496, 497, 498, 499), (500, 501, 502, 503), (504, 505, 506, 507), (508, 509, 510, 511), (512, 513, 514, 515), (516, 517, 518, 519), (520, 521, 522, 523), (524, 525, 526, 527), (528, 529, 530, 531), (532, 533, 534, 535), (536, 537, 538, 539), (540, 541, 542, 543), (544, 545, 546, 547), (548, 549, 550, 551), (552, 553, 554, 555), (556, 557, 558, 559), (560, 561, 562, 563), (564, 565, 566, 567), (568, 569, 570, 571), (572, 573, 574, 575), (576, 577, 578, 579), (580, 581, 582, 583), (584, 585, 586, 587), (588, 589, 590, 591), (592, 593, 594, 595), (596, 597, 598, 599), (600, 601, 602, 603), (604, 605, 606, 607), (608, 609, 610, 611), (612, 613, 614, 615), (616, 617, 618, 619), (620, 621, 622, 623), (624, 625, 626, 627), (628, 629, 630, 631), (632, 633, 634, 635), (636, 637, 638, 639), (640, 641, 642, 643), (644, 645, 646, 647), (648, 649, 650, 651), (652, 653, 654, 655), (656, 657, 658, 659), (660, 661, 662, 663), (664, 665, 666, 667), (668, 669, 670, 671), (672, 673, 674, 675), (676, 677, 678, 679), (680, 681, 682, 683), (684, 685, 686, 687), (688, 689, 690, 691), (692, 693, 694, 695), (696, 697, 698, 699), (700, 701, 702, 703), (704, 705, 706, 707), (708, 709, 710, 711), (712, 713, 714, 715), (716, 717, 718, 719), (720, 721, 722, 723), (724, 725, 726, 727), (728, 729, 730, 731), (732, 733, 734, 735), (736, 737, 738, 739), (740, 741, 742, 743), (744, 745, 746, 747), (748, 749, 750, 751), (752, 753, 754, 755), (756, 757, 758, 759), (760, 761, 762, 763), (764, 765, 766, 767), (768, 769, 770, 771), (772, 773, 774, 775), (776, 777, 778, 779), (780, 781, 782, 783), (784, 785, 786, 787), (788, 789, 790, 791), (792, 793, 794, 795), (796, 797, 798, 799), (800, 801, 802, 803), (804, 805, 806, 807), (808, 809, 810, 811), (812, 813, 814, 815), (816, 817, 818, 819), (820, 821, 822, 823), (824, 825, 826, 827), (828, 829, 830, 831), (832, 833, 834, 835), (836, 837, 838, 839), (840, 841, 842, 843), (844, 845, 846, 847), (848, 849, 850, 851), (852, 853, 854, 855), (856, 857, 858, 859), (860, 861, 862, 863), (864, 865, 866, 867), (868, 869, 870, 871), (872, 873, 874, 875), (876, 877, 878, 879), (880, 881, 882, 883), (884, 885, 886, 887), (888, 889, 890, 891), (892, 893, 894, 895), (896, 897, 898, 899), (900, 901, 902, 903), (904, 905, 906, 907), (908, 909, 910, 911), (912, 913, 914, 915), (916, 917, 918, 919), (920, 921, 922, 923), (924, 925, 926, 927), (928, 929, 930, 931), (932, 933, 934, 935), (936, 937, 938, 939), (940, 941, 942, 943), (944, 945, 946, 947), (299, 155, 154, 296), (355, 153, 152, 352), (415, 151, 150, 412), (475, 149, 148, 472), (535, 147, 146, 532), (595, 145, 144, 592), (651, 143, 142, 648), (711, 141, 140, 708), (771, 139, 138, 768), (831, 137, 136, 828), (887, 135, 134, 884), (944, 133, 132, 945), (156, 241, 240, 157), (242, 245, 244, 243), (246, 249, 248, 247), (250, 253, 252, 251), (254, 257, 256, 255), (258, 261, 260, 259), (262, 265, 264, 263), (266, 269, 268, 267), (270, 273, 272, 271), (274, 277, 276, 275), (278, 281, 280, 279), (282, 285, 284, 283), (286, 289, 288, 287), (290, 293, 292, 291), (294, 298, 297, 295), (158, 301, 300, 159), (302, 305, 304, 303), (306, 309, 308, 307), (310, 313, 312, 311), (314, 317, 316, 315), (318, 321, 320, 319), (322, 325, 324, 323), (326, 329, 328, 327), (330, 333, 332, 331), (338, 341, 340, 339), (342, 345, 344, 343), (346, 349, 348, 347), (350, 354, 353, 351), (160, 357, 356, 161), (358, 361, 360, 359), (362, 365, 364, 363), (366, 369, 368, 367), (370, 373, 372, 371), (374, 377, 376, 375), (378, 381, 380, 379), (382, 385, 384, 383), (386, 389, 388, 387), (390, 393, 392, 391), (394, 397, 396, 395), (398, 401, 400, 399), (402, 405, 404, 403), (406, 409, 408, 407), (410, 414, 413, 411), (162, 417, 416, 163), (418, 421, 420, 419), (422, 425, 424, 423), (426, 429, 428, 427), (430, 433, 432, 431), (434, 437, 436, 435), (438, 441, 440, 439), (442, 445, 444, 443), (446, 449, 448, 447), (450, 453, 452, 451), (454, 457, 456, 455), (458, 461, 460, 459), (462, 465, 464, 463), (466, 469, 468, 467), (470, 474, 473, 471), (164, 477, 476, 165), (478, 481, 480, 479), (490, 493, 492, 491), (494, 497, 496, 495), (498, 501, 500, 499), (502, 505, 504, 503), (506, 509, 508, 507), (510, 513, 512, 511), (514, 517, 516, 515), (518, 521, 520, 519), (522, 525, 524, 523), (526, 529, 528, 527), (530, 534, 533, 531), (166, 537, 536, 167), (538, 541, 540, 539), (542, 545, 544, 543), (546, 549, 548, 547), (550, 553, 552, 551), (554, 557, 556, 555), (558, 561, 560, 559), (562, 565, 564, 563), (566, 569, 568, 567), (570, 573, 572, 571), (574, 577, 576, 575), (578, 581, 580, 579), (582, 585, 584, 583), (586, 589, 588, 587), (590, 594, 593, 591), (168, 597, 596, 169), (598, 601, 600, 599), (602, 605, 604, 603), (606, 609, 608, 607), (610, 613, 612, 611), (614, 617, 616, 615), (618, 621, 620, 619), (622, 625, 624, 623), (626, 629, 628, 627), (630, 633, 632, 631), (634, 637, 636, 635), (638, 641, 640, 639), (646, 650, 649, 647), (170, 653, 652, 171), (654, 657, 656, 655), (658, 661, 660, 659), (662, 665, 664, 663), (666, 669, 668, 667), (670, 673, 672, 671), (674, 677, 676, 675), (678, 681, 680, 679), (682, 685, 684, 683), (686, 689, 688, 687), (690, 693, 692, 691), (694, 697, 696, 695), (698, 701, 700, 699), (702, 705, 704, 703), (706, 710, 709, 707), (172, 713, 712, 173), (714, 717, 716, 715), (718, 721, 720, 719), (722, 725, 724, 723), (726, 729, 728, 727), (730, 733, 732, 731), (734, 737, 736, 735), (738, 741, 740, 739), (742, 745, 744, 743), (746, 749, 748, 747), (750, 753, 752, 751), (754, 757, 756, 755), (758, 761, 760, 759), (762, 765, 764, 763), (766, 770, 769, 767), (174, 773, 772, 175), (774, 777, 776, 775), (778, 781, 780, 779), (782, 785, 784, 783), (786, 789, 788, 787), (790, 793, 792, 791), (794, 797, 796, 795), (798, 801, 800, 799), (802, 805, 804, 803), (806, 809, 808, 807), (810, 813, 812, 811), (814, 817, 816, 815), (818, 821, 820, 819), (822, 825, 824, 823), (826, 830, 829, 827), (176, 833, 832, 177), (834, 837, 836, 835), (838, 841, 840, 839), (842, 845, 844, 843), (846, 849, 848, 847), (854, 857, 856, 855), (858, 861, 860, 859), (862, 865, 864, 863), (866, 869, 868, 867), (870, 873, 872, 871), (874, 877, 876, 875), (878, 881, 880, 879), (882, 886, 885, 883), (178, 888, 891, 179), (889, 892, 895, 890), (893, 896, 899, 894), (897, 900, 903, 898), (901, 904, 907, 902), (905, 908, 911, 906), (909, 912, 915, 910), (913, 916, 919, 914), (917, 920, 923, 918), (921, 924, 927, 922), (925, 928, 931, 926), (929, 932, 935, 930), (933, 936, 939, 934), (937, 940, 943, 938), (941, 947, 946, 942), (886, 946, 945, 887), (881, 943, 942, 882), (877, 939, 938, 878), (873, 935, 934, 874), (869, 931, 930, 870), (865, 927, 926, 866), (861, 923, 922, 862), (857, 919, 918, 858), (853, 915, 914, 854), (849, 907, 906, 850), (845, 903, 902, 846), (841, 899, 898, 842), (837, 895, 894, 838), (833, 891, 890, 834), (830, 885, 884, 831), (825, 880, 883, 826), (821, 876, 879, 822), (817, 872, 875, 818), (813, 868, 871, 814), (809, 864, 867, 810), (805, 860, 863, 806), (801, 856, 859, 802), (797, 852, 855, 798), (789, 848, 851, 790), (785, 844, 847, 786), (781, 840, 843, 782), (777, 836, 839, 778), (773, 832, 835, 774), (770, 829, 828, 771), (765, 824, 827, 766), (761, 820, 823, 762), (757, 816, 819, 758), (753, 812, 815, 754), (749, 808, 811, 750), (745, 804, 807, 746), (741, 800, 803, 742), (737, 796, 799, 738), (733, 792, 795, 734), (729, 788, 791, 730), (725, 784, 787, 726), (721, 780, 783, 722), (717, 776, 779, 718), (713, 772, 775, 714), (710, 769, 768, 711), (705, 764, 767, 706), (701, 760, 763, 702), (697, 756, 759, 698), (693, 752, 755, 694), (689, 748, 751, 690), (685, 744, 747, 686), (681, 740, 743, 682), (677, 736, 739, 678), (673, 732, 735, 674), (669, 728, 731, 670), (665, 724, 727, 666), (661, 720, 723, 662), (657, 716, 719, 658), (653, 712, 715, 654), (650, 709, 708, 651), (645, 704, 707, 646), (641, 696, 699, 642), (637, 692, 695, 638), (633, 688, 691, 634), (629, 684, 687, 630), (625, 680, 683, 626), (621, 676, 679, 622), (617, 672, 675, 618), (613, 668, 671, 614), (609, 664, 667, 610), (605, 660, 663, 606), (601, 656, 659, 602), (597, 652, 655, 598), (594, 649, 648, 595), (589, 644, 647, 590), (581, 640, 643, 582), (577, 636, 639, 578), (573, 632, 635, 574), (569, 628, 631, 570), (565, 624, 627, 566), (561, 620, 623, 562), (557, 616, 619, 558), (553, 612, 615, 554), (549, 608, 611, 550), (545, 604, 607, 546), (541, 600, 603, 542), (537, 596, 599, 538), (534, 593, 592, 535), (529, 588, 591, 530), (525, 584, 587, 526), (521, 580, 583, 522), (517, 576, 579, 518), (513, 572, 575, 514), (509, 568, 571, 510), (505, 564, 567, 506), (501, 560, 563, 502), (497, 556, 559, 498), (493, 552, 555, 494), (489, 548, 551, 490), (481, 540, 543, 482), (477, 536, 539, 478), (474, 533, 532, 475), (469, 528, 531, 470), (465, 524, 527, 466), (461, 520, 523, 462), (457, 516, 519, 458), (453, 512, 515, 454), (449, 508, 511, 450), (445, 504, 507, 446), (441, 500, 503, 442), (437, 496, 499, 438), (433, 492, 495, 434), (429, 488, 491, 430), (421, 480, 483, 422), (417, 476, 479, 418), (414, 473, 472, 415), (409, 468, 471, 410), (405, 464, 467, 406), (401, 460, 463, 402), (397, 456, 459, 398), (393, 452, 455, 394), (389, 448, 451, 390), (385, 444, 447, 386), (381, 440, 443, 382), (377, 436, 439, 378), (373, 432, 435, 374), (369, 428, 431, 370), (365, 424, 427, 366), (361, 420, 423, 362), (357, 416, 419, 358), (354, 413, 412, 355), (349, 408, 411, 350), (345, 404, 407, 346), (341, 400, 403, 342), (337, 396, 399, 338), (333, 388, 391, 334), (329, 384, 387, 330), (325, 380, 383, 326), (321, 376, 379, 322), (317, 372, 375, 318), (313, 368, 371, 314), (309, 364, 367, 310), (305, 360, 363, 306), (301, 356, 359, 302), (298, 353, 352, 299), (293, 348, 351, 294), (289, 344, 347, 290), (285, 340, 343, 286), (281, 336, 339, 282), (273, 332, 335, 274), (269, 328, 331, 270), (265, 324, 327, 266), (261, 320, 323, 262), (257, 316, 319, 258), (253, 312, 315, 254), (249, 308, 311, 250), (245, 304, 307, 246), (241, 300, 303, 242), (180, 297, 296, 181), (182, 292, 295, 183), (184, 288, 291, 185), (186, 284, 287, 187), (188, 280, 283, 189), (190, 276, 279, 191), (192, 272, 275, 193), (194, 268, 271, 195), (196, 264, 267, 197), (198, 260, 263, 199), (200, 256, 259, 201), (202, 252, 255, 203), (204, 248, 251, 205), (206, 244, 247, 207), (208, 240, 243, 209), (947, 239, 238, 944), (940, 237, 236, 941), (936, 235, 234, 937), (932, 233, 232, 933), (928, 231, 230, 929), (924, 229, 228, 925), (920, 227, 226, 921), (916, 225, 224, 917), (912, 223, 222, 913), (908, 221, 220, 909), (904, 219, 218, 905), (900, 217, 216, 901), (896, 215, 214, 897), (892, 213, 212, 893), (888, 211, 210, 889), (133, 944, 238, 130)])
me_cylinder_007.polygons.foreach_set('material_index', [0, 0, 0, 0, 0, 0, 0, 0, 0, 0, 0, 0, 0, 0, 0, 0, 0, 0, 0, 0, 0, 0, 0, 0, 0, 0, 0, 0, 0, 0, 0, 0, 0, 0, 0, 0, 0, 0, 0, 0, 0, 0, 0, 0, 0, 0, 0, 0, 0, 0, 0, 0, 0, 0, 0, 0, 0, 0, 0, 0, 0, 0, 0, 0, 0, 0, 0, 0, 1, 1, 1, 1, 1, 1, 1, 1, 1, 1, 1, 1, 1, 1, 1, 1, 1, 1, 1, 1, 1, 1, 1, 1, 1, 1, 1, 1, 1, 1, 1, 1, 1, 1, 1, 1, 1, 1, 1, 1, 1, 1, 1, 1, 1, 1, 1, 1, 1, 1, 1, 1, 1, 1, 1, 1, 1, 1, 1, 1, 1, 1, 1, 1, 1, 1, 1, 1, 1, 1, 1, 1, 1, 1, 1, 1, 1, 1, 1, 1, 1, 1, 1, 1, 1, 1, 1, 1, 1, 1, 1, 1, 1, 1, 1, 1, 1, 1, 1, 1, 1, 1, 1, 1, 1, 1, 1, 1, 1, 1, 1, 1, 1, 1, 1, 1, 1, 1, 1, 1, 1, 1, 1, 1, 1, 1, 1, 1, 1, 1, 1, 1, 1, 1, 1, 1, 1, 1, 1, 1, 1, 1, 1, 1, 1, 1, 1, 1, 1, 1, 1, 1, 1, 1, 1, 1, 1, 1, 1, 1, 1, 1, 1, 1, 1, 1, 1, 1, 1, 1, 1, 1, 1, 1, 1, 1, 1, 1, 1, 1, 1, 1, 1, 1, 1, 1, 1, 1, 1, 1, 1, 2, 2, 2, 2, 2, 2, 2, 2, 2, 2, 2, 2, 2, 2, 2, 2, 2, 2, 2, 2, 2, 2, 2, 2, 2, 2, 2, 2, 2, 2, 2, 2, 2, 2, 2, 2, 2, 2, 2, 2, 2, 2, 2, 2, 2, 2, 2, 2, 2, 2, 2, 2, 2, 2, 2, 2, 2, 2, 2, 2, 2, 2, 2, 2, 2, 2, 2, 2, 2, 2, 2, 2, 2, 2, 2, 2, 2, 2, 2, 2, 2, 2, 2, 2, 2, 2, 2, 2, 2, 2, 2, 2, 2, 2, 2, 2, 2, 2, 2, 2, 2, 2, 2, 2, 2, 2, 2, 2, 2, 2, 2, 2, 2, 2, 2, 2, 2, 2, 2, 2, 2, 2, 2, 2, 2, 2, 2, 2, 2, 2, 2, 2, 2, 2, 2, 2, 2, 2, 2, 2, 2, 2, 2, 2, 2, 2, 2, 2, 2, 2, 2, 2, 2, 2, 2, 2, 2, 2, 2, 2, 2, 2, 2, 2, 2, 2, 2, 2, 2, 2, 2, 2, 2, 2, 2, 2, 2, 2, 2, 2, 2, 2, 2, 2, 2, 2, 2, 2, 2, 2, 2, 2, 2, 2, 2, 2, 2, 2, 2, 2, 2, 2, 2, 2, 2, 2, 2, 2, 2, 2, 2, 2, 2, 2, 2, 2, 2, 2, 2, 2, 2, 2, 2, 2, 2, 2, 2, 2, 2, 2, 2, 2, 2, 2, 2, 2, 2, 2, 2, 2, 2, 2, 2, 2, 2, 2, 2, 2, 2, 2, 2, 2, 2, 2, 2, 2, 2, 2, 2, 2, 2, 2, 2, 2, 2, 2, 2, 2, 2, 2, 2, 2, 2, 2, 2, 2, 2, 2, 2, 2, 2, 2, 2, 2, 2, 2, 2, 2, 2, 2, 2, 2, 2, 2, 2, 2, 2, 2, 2, 2, 2, 2, 2, 2, 2, 2, 2, 2, 2, 2, 2, 2, 2, 2, 2, 2, 2, 2, 2, 2, 2, 2, 2, 2, 2, 2, 2, 2, 2, 2, 2, 2, 2, 2, 2, 2, 2, 2, 2, 2, 2, 2, 2, 2, 2, 2, 2, 2, 2, 2, 2, 2, 2, 2, 2, 2, 2, 2, 2, 2, 2, 2, 2, 2, 2, 2, 2, 2, 2, 2, 2, 2, 2, 2, 2, 2, 2, 2, 2, 2, 2, 2, 2, 2, 2, 2, 2, 2, 2, 2, 2, 2, 2, 2, 2, 2, 2, 2, 2, 2, 2, 2, 2, 2, 2, 2, 2, 2, 2, 2, 2, 2, 2, 2, 2, 2, 2, 2, 2, 2, 2, 2, 2, 2, 2, 2, 2, 2, 2, 2, 2, 2, 2, 2, 2, 2, 2, 2, 2, 2, 2, 2, 2, 2, 2, 2, 2, 2, 2, 2, 2, 2, 2, 2, 2, 2, 2, 2, 2, 2, 2, 2, 2, 2, 2, 2, 2, 2, 2, 2, 2, 2, 2, 2, 2, 2, 2, 2, 2, 2, 2, 2, 2, 2, 2, 2, 2, 2, 2, 2, 2, 2, 2, 2, 2, 2, 2, 2, 2, 2, 2, 2, 2, 2, 2, 2, 2, 2, 2, 2, 2, 2, 2, 2, 2, 2, 2, 2, 2, 2, 2, 2, 2, 2, 2, 2, 2, 2, 2, 2, 2, 2, 2, 2, 2, 2, 2, 2, 2, 2, 2, 2, 2, 2, 2, 2, 2, 2, 1])
me_cylinder_007.materials.append(mat_neon_white)
me_cylinder_007.materials.append(mat_bottom_white_glass)
me_cylinder_007.materials.append(mat_neon_green)
me_cylinder_007.use_remesh_preserve_volume = False
me_cylinder_007.use_remesh_preserve_attributes = False
me_cylinder_007.use_mirror_vertex_groups = False
me_cylinder_007.update()

# ---- objects
ob_track02_002 = bpy.data.objects.new('track02.002', me_cylinder_007)

# ---- transforms, parenting, visibility, modifiers, constraints
ob_track02_002.location = (0.0, 0.0, 0.0)
ob_track02_002.lineart.crease_threshold = 0.0

# ---- collection membership
col_collection_1.objects.link(ob_track02_002)

# ---- scene / render settings (as saved in the file)
scene.frame_start = 1; scene.frame_end = 250; scene.frame_set(1)
scene.render.engine = 'CYCLES'
scene.render.resolution_percentage = 50
scene.render.dither_intensity = 0.0
scene.cycles.use_denoising = False
scene.cycles.samples = 128
scene.cycles.sampling_pattern = 'TABULATED_SOBOL'
scene.cycles.use_adaptive_sampling = False
scene.cycles.use_light_tree = False
scene.cycles.blur_glossy = 0.0
scene.cycles.sample_clamp_indirect = 0.0
scene.view_settings.view_transform = 'Standard'
bpy.context.view_layer.update()

# ---- added for rendering (the .blend has no active camera): camera
cam_auto = bpy.data.cameras.new('AutoCamera')
cam_auto.lens = 50.0
cam_auto.sensor_width = 36.0
cam_auto.clip_end = 1468.01
ob_auto_camera = bpy.data.objects.new('AutoCamera', cam_auto)
scene.collection.objects.link(ob_auto_camera)
ob_auto_camera.location = (83.6588, -100.377, 66.9183)
ob_auto_camera.rotation_euler = (1.09748, -7.21219e-08, 0.694738)
scene.camera = ob_auto_camera
bpy.context.view_layer.update()
